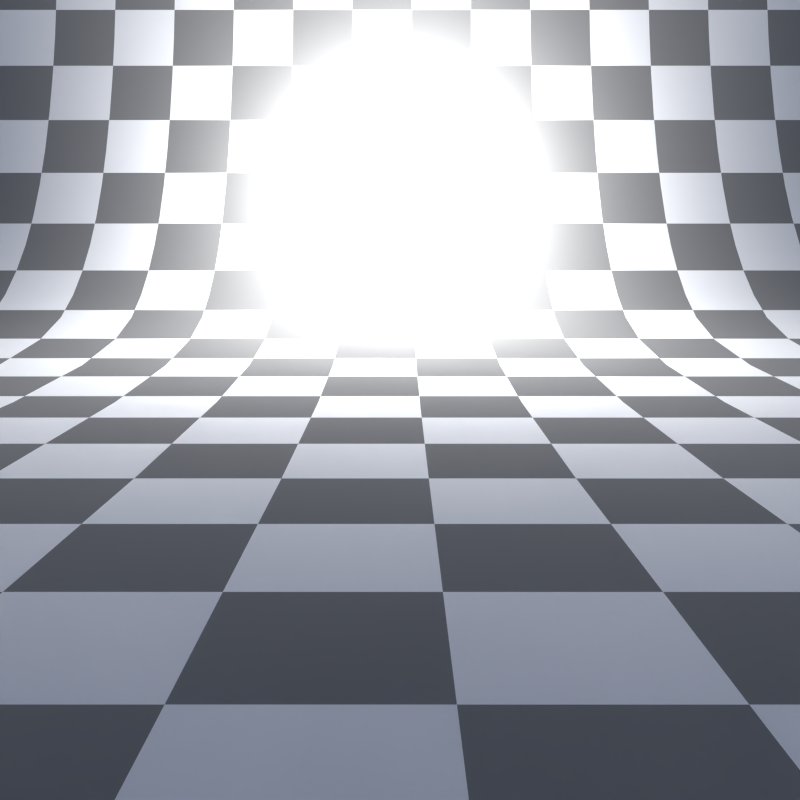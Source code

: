 # Source: shadow_link_simple_ribbon_curve.blend  (saved by Blender 4.3.32; exported with 4.5.12 LTS)
import bpy
from mathutils import Matrix  # noqa: F401  (used for matrix-valued properties, if any)

bpy.ops.wm.read_factory_settings(use_empty=True)
scene = bpy.context.scene
scene.name = 'Scene'

# ---- collections
col_collection_1 = bpy.data.collections.new('Collection 1'); scene.collection.children.link(col_collection_1)

# ---- materials (node trees are filled in below, after node groups)
mat_fur_material = bpy.data.materials.new('Fur Material')
mat_material_001 = bpy.data.materials.new('Material.001')
mat_material_001.alpha_threshold = 0.0
mat_material_001.roughness = 0.5

# ---- node groups
ng_set_radius = bpy.data.node_groups.new('Set radius', 'GeometryNodeTree')
_s = ng_set_radius.interface.new_socket(name='Geometry', in_out='OUTPUT', socket_type='NodeSocketGeometry')
_s = ng_set_radius.interface.new_socket(name='Geometry', in_out='INPUT', socket_type='NodeSocketGeometry')
_s = ng_set_radius.interface.new_socket(name='Radius', in_out='INPUT', socket_type='NodeSocketFloat')
_s.subtype = 'DISTANCE'
_s.default_value = 0.5
_s.min_value = 0.0
ng_set_radius.is_modifier = True
_N = ng_set_radius.nodes; _L = ng_set_radius.links
n0 = _N.new('NodeGroupInput'); n0.name = 'Group Input'; n0.location = (-340, 0)
n1 = _N.new('NodeGroupOutput'); n1.name = 'Group Output'; n1.location = (200, 0)
n2 = _N.new('GeometryNodeSetCurveRadius'); n2.name = 'Set Curve Radius'; n2.location = (4, 15)
_L.new(n2.outputs[0], n1.inputs[0])
_L.new(n0.outputs[0], n2.inputs[0])
_L.new(n0.outputs[1], n2.inputs[2])
n1.is_active_output = True

# ---- material node trees
mat_material_001.use_nodes = True; mat_material_001.node_tree.nodes.clear()
_N = mat_material_001.node_tree.nodes; _L = mat_material_001.node_tree.links
n0 = _N.new('ShaderNodeOutputMaterial'); n0.name = 'Material Output'; n0.location = (300, 300)
n1 = _N.new('ShaderNodeBsdfDiffuse'); n1.name = 'Diffuse BSDF'; n1.location = (10, 300)
n2 = _N.new('ShaderNodeTexChecker'); n2.name = 'Checker Texture'; n2.location = (-267, 298)
n2.inputs[3].default_value = 32.0
n3 = _N.new('ShaderNodeTexCoord'); n3.name = 'Texture Coordinate'; n3.location = (-580, 315)
_L.new(n1.outputs[0], n0.inputs[0])
_L.new(n2.outputs[0], n1.inputs[0])
_L.new(n3.outputs[2], n2.inputs[0])
n0.is_active_output = True

# ---- world
world_world = bpy.data.worlds.new('World'); scene.world = world_world
world_world.use_nodes = True; world_world.node_tree.nodes.clear()
_N = world_world.node_tree.nodes; _L = world_world.node_tree.links
n0 = _N.new('ShaderNodeOutputWorld'); n0.name = 'World Output'; n0.location = (300, 300)
n1 = _N.new('ShaderNodeBackground'); n1.name = 'Background'; n1.location = (10, 300)
n1.inputs[0].default_value = (0.004391, 0.03955, 0.1329, 1.0)
_L.new(n1.outputs[0], n0.inputs[0])
n0.is_active_output = True
world_world.color = (0.004391, 0.03955, 0.1329)
world_world.use_sun_shadow = False
world_world.sun_shadow_jitter_overblur = 0.0
world_world.cycles.sampling_method = 'MANUAL'
world_world.cycles.sample_map_resolution = 256

# ---- cameras
cam_camera = bpy.data.cameras.new('Camera')
cam_camera.clip_end = 100.0
cam_camera.lens = 35.0
cam_camera.sensor_width = 32.0
cam_camera.sensor_height = 18.0
cam_camera.ortho_scale = 7.314
cam_camera.dof.focus_distance = 0.0

# ---- lights
light_point = bpy.data.lights.new('Point', 'POINT')
light_point.transmission_factor = 0.0
light_point.use_soft_falloff = False
light_point.energy = 1000.0
light_point.shadow_soft_size = 0.1
light_point.shadow_maximum_resolution = 0.006
light_point.use_absolute_resolution = True

# ---- meshes
me_plane = bpy.data.meshes.new('Plane')
me_plane.from_pydata([(6.0, -4.277, 0.0), (8.0, -4.277, 0.0), (6.0, 4.277, 0.0), (8.0, 4.277, 0.0), (-3.0, -4.277, 0.0), (-3.0, 4.277, 0.0), (-4.2, -4.277, 0.5), (-4.2, 4.277, 0.5), (-5.0, -4.277, 1.4), (-5.0, 4.277, 1.4), (-5.6, -4.277, 2.9), (-5.6, 4.277, 2.9), (-5.8, -4.277, 4.3), (-5.8, 4.277, 4.3), (-5.8, -4.277, 5.3), (-5.8, 4.277, 5.3)], [], [(0, 1, 3, 2), (0, 2, 5, 4), (4, 5, 7, 6), (6, 7, 9, 8), (8, 9, 11, 10), (10, 11, 13, 12), (12, 13, 15, 14)])
me_plane.polygons.foreach_set('use_smooth', [True] * 7)
_k = {(0, 1): 1.0, (1, 3): 1.0, (2, 3): 1.0, (14, 15): 1.0, (12, 14): 1.0, (13, 15): 1.0}
me_plane.attributes.new('crease_edge', 'FLOAT', 'EDGE').data.foreach_set('value', [_k.get((min(e.vertices), max(e.vertices)), 0.0) for e in me_plane.edges])
_uv = me_plane.uv_layers.new(name='UVMap')
_uv.uv.foreach_set('vector', [0.8859, 6.987e-05, 0.9999, 6.984e-05, 0.9999, 0.4878, 0.8859, 0.4878, 0.8859, 6.987e-05, 0.8859, 0.4878, 0.3727, 0.4878, 0.3727, 6.99e-05, 0.3727, 6.99e-05, 0.3727, 0.4878, 0.2985, 0.4878, 0.2985, 6.99e-05, 0.2985, 6.99e-05, 0.2985, 0.4878, 0.2299, 0.4878, 0.2299, 6.987e-05, 0.2299, 6.987e-05, 0.2299, 0.4878, 0.1377, 0.4878, 0.1377, 6.984e-05, 0.1377, 6.984e-05, 0.1377, 0.4878, 0.05709, 0.4878, 0.05709, 6.987e-05, 0.05709, 6.987e-05, 0.05709, 0.4878, 6.984e-05, 0.4878, 6.997e-05, 6.987e-05])
me_plane.materials.append(mat_material_001)
me_plane.use_remesh_preserve_volume = False
me_plane.use_remesh_preserve_attributes = False
me_plane.use_mirror_vertex_groups = False
me_plane.update()

# ---- objects
ob_point = bpy.data.objects.new('Point', light_point)
ob_curves = bpy.data.objects.new('Curves', None)
ob_curves_001 = bpy.data.objects.new('Curves.001', None)
ob_plane = bpy.data.objects.new('Plane', me_plane)
ob_camera = bpy.data.objects.new('Camera', cam_camera)

# ---- transforms, parenting, visibility, modifiers, constraints
ob_point.location = (-4.431, 0.0, 0.7694)
ob_curves.location = (-0.678, -0.6, 0.1167)
ob_curves.empty_image_offset = (0.0, 0.0)
_m = ob_curves.modifiers.new('GeometryNodes', 'NODES')
_m.node_group = ng_set_radius
ob_curves_001.location = (-0.678, 0.6, 0.1167)
ob_curves_001.empty_image_offset = (0.0, 0.0)
_m = ob_curves_001.modifiers.new('GeometryNodes', 'NODES')
_m.node_group = ng_set_radius
ob_plane.location = (0.0, 0.0, -1.0)
ob_plane.lineart.crease_threshold = 0.0
_m = ob_plane.modifiers.new('Subsurf', 'SUBSURF')
_m.uv_smooth = 'PRESERVE_CORNERS'
_m.quality = 2
_m.levels = 2
_m.show_only_control_edges = False
ob_camera.location = (2.958, -8.928e-08, -0.1683)
ob_camera.rotation_euler = (1.414, 7.55e-08, 1.571)
ob_camera.lock_rotations_4d = False
ob_camera.empty_display_type = 'ARROWS'
ob_camera.color = (0.0, 0.0, 0.0, 0.0)
ob_camera.display_type = 'WIRE'
ob_camera.lineart.crease_threshold = 0.0

# ---- collection membership
scene.collection.objects.link(ob_point)
scene.collection.objects.link(ob_curves)
scene.collection.objects.link(ob_curves_001)
col_collection_1.objects.link(ob_plane)
col_collection_1.objects.link(ob_camera)

# ---- scene / render settings (as saved in the file)
scene.camera = ob_camera
scene.frame_start = 1; scene.frame_end = 250; scene.frame_set(2)
scene.render.engine = 'CYCLES'
scene.render.image_settings.color_mode = 'RGB'
scene.render.resolution_x = 256
scene.render.resolution_y = 256
scene.render.resolution_percentage = 50
scene.render.dither_intensity = 0.0
scene.render.hair_type = 'STRIP'
scene.render.use_border = True
scene.render.bake_margin = 2
scene.render.bake_bias = 0.0
scene.cycles.use_denoising = False
scene.cycles.samples = 25
scene.cycles.sampling_pattern = 'TABULATED_SOBOL'
scene.cycles.light_sampling_threshold = 0.0
scene.cycles.use_adaptive_sampling = False
scene.cycles.use_light_tree = False
scene.cycles.blur_glossy = 0.0
scene.cycles.max_bounces = 1
scene.cycles.pixel_filter_type = 'GAUSSIAN'
scene.cycles.sample_clamp_indirect = 0.0
scene.view_settings.view_transform = 'Standard'
bpy.context.view_layer.update()
